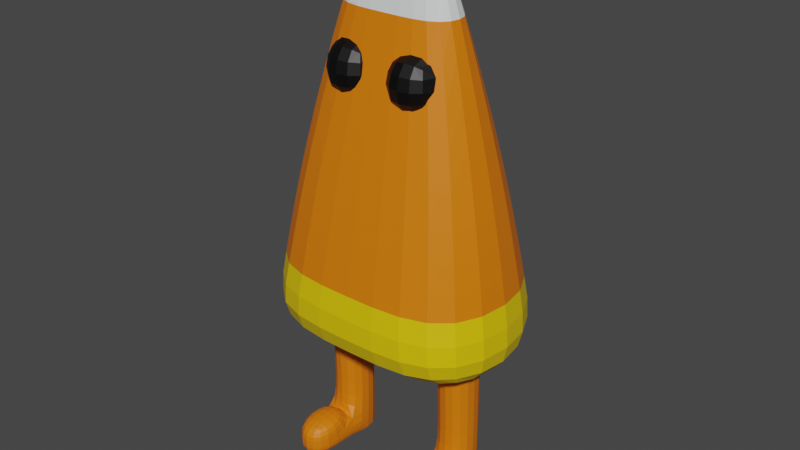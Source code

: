 # Source: crazycorn.blend  (saved by Blender 3.4.6; exported with 4.5.12 LTS)
import bpy
from mathutils import Matrix  # noqa: F401  (used for matrix-valued properties, if any)

bpy.ops.wm.read_factory_settings(use_empty=True)
scene = bpy.context.scene
scene.name = 'Scene'

# ---- collections
col_collection = bpy.data.collections.new('Collection'); scene.collection.children.link(col_collection)

# ---- materials (node trees are filled in below, after node groups)
mat_material = bpy.data.materials.new('Material')
mat_material.alpha_threshold = 0.0
mat_material.use_transparent_shadow = False
mat_material.roughness = 0.5
mat_material.line_color = (0.0, 0.0, 0.0, 1.0)
mat_material_001 = bpy.data.materials.new('Material.001')
mat_material_001.use_transparent_shadow = False
mat_material_002 = bpy.data.materials.new('Material.002')
mat_material_002.use_transparent_shadow = False
mat_material_003 = bpy.data.materials.new('Material.003')
mat_material_003.use_transparent_shadow = False

# ---- material node trees
mat_material.use_nodes = True; mat_material.node_tree.nodes.clear()
_N = mat_material.node_tree.nodes; _L = mat_material.node_tree.links
n0 = _N.new('ShaderNodeOutputMaterial'); n0.name = 'Material Output'; n0.location = (300, 300)
n1 = _N.new('ShaderNodeBsdfPrincipled'); n1.name = 'Principled BSDF'; n1.location = (10, 300)
n1.distribution = 'GGX'
n1.subsurface_method = 'RANDOM_WALK_SKIN'
n1.inputs[0].default_value = (0.8, 0.1832, 0.0, 1.0)
n1.inputs[3].default_value = 1.45
n1.inputs[27].default_value = (0.0, 0.0, 0.0, 1.0)
n1.inputs[28].default_value = 1.0
_L.new(n1.outputs[0], n0.inputs[0])
n0.is_active_output = True
mat_material_001.use_nodes = True; mat_material_001.node_tree.nodes.clear()
_N = mat_material_001.node_tree.nodes; _L = mat_material_001.node_tree.links
n0 = _N.new('ShaderNodeBsdfPrincipled'); n0.name = 'Principled BSDF'; n0.location = (10, 300)
n0.distribution = 'GGX'
n0.subsurface_method = 'RANDOM_WALK_SKIN'
n0.inputs[0].default_value = (0.7697, 0.8, 0.7906, 1.0)
n0.inputs[3].default_value = 1.45
n0.inputs[27].default_value = (0.0, 0.0, 0.0, 1.0)
n0.inputs[28].default_value = 1.0
n1 = _N.new('ShaderNodeOutputMaterial'); n1.name = 'Material Output'; n1.location = (300, 300)
_L.new(n0.outputs[0], n1.inputs[0])
n1.is_active_output = True
mat_material_002.use_nodes = True; mat_material_002.node_tree.nodes.clear()
_N = mat_material_002.node_tree.nodes; _L = mat_material_002.node_tree.links
n0 = _N.new('ShaderNodeBsdfPrincipled'); n0.name = 'Principled BSDF'; n0.location = (10, 300)
n0.distribution = 'GGX'
n0.subsurface_method = 'RANDOM_WALK_SKIN'
n0.inputs[0].default_value = (0.8, 0.5665, 0.0, 1.0)
n0.inputs[3].default_value = 1.45
n0.inputs[27].default_value = (0.0, 0.0, 0.0, 1.0)
n0.inputs[28].default_value = 1.0
n1 = _N.new('ShaderNodeOutputMaterial'); n1.name = 'Material Output'; n1.location = (300, 300)
_L.new(n0.outputs[0], n1.inputs[0])
n1.is_active_output = True
mat_material_003.use_nodes = True; mat_material_003.node_tree.nodes.clear()
_N = mat_material_003.node_tree.nodes; _L = mat_material_003.node_tree.links
n0 = _N.new('ShaderNodeBsdfPrincipled'); n0.name = 'Principled BSDF'; n0.location = (10, 300)
n0.distribution = 'GGX'
n0.subsurface_method = 'RANDOM_WALK_SKIN'
n0.inputs[0].default_value = (0.0, 0.0, 0.0, 1.0)
n0.inputs[3].default_value = 1.45
n0.inputs[27].default_value = (0.0, 0.0, 0.0, 1.0)
n0.inputs[28].default_value = 1.0
n1 = _N.new('ShaderNodeOutputMaterial'); n1.name = 'Material Output'; n1.location = (300, 300)
_L.new(n0.outputs[0], n1.inputs[0])
n1.is_active_output = True

# ---- world
world_world = bpy.data.worlds.new('World'); scene.world = world_world
world_world.use_nodes = True; world_world.node_tree.nodes.clear()
_N = world_world.node_tree.nodes; _L = world_world.node_tree.links
n0 = _N.new('ShaderNodeOutputWorld'); n0.name = 'World Output'; n0.location = (300, 300)
n1 = _N.new('ShaderNodeBackground'); n1.name = 'Background'; n1.location = (10, 300)
n1.inputs[0].default_value = (0.05088, 0.05088, 0.05088, 1.0)
_L.new(n1.outputs[0], n0.inputs[0])
n0.is_active_output = True
world_world.color = (0.05088, 0.05088, 0.05088)
world_world.use_sun_shadow = False
world_world.sun_shadow_jitter_overblur = 0.0

# ---- meshes
me_cube = bpy.data.meshes.new('Cube')
me_cube.from_pydata([(1.094, 0.6374, 0.6883), (1.441, 1.016, -1.312), (1.093, -0.6066, 0.6792), (1.441, -0.984, -1.312), (-6.792e-08, 0.6374, 0.6883), (-6.792e-08, 1.016, -1.312), (-6.792e-08, -0.6053, 0.6883), (-6.792e-08, -0.984, -1.312), (0.624, -0.2126, 2.386), (-6.792e-08, -0.2126, 2.386), (0.624, 0.2447, 2.386), (-6.792e-08, 0.2447, 2.386), (0.3615, -0.03684, 2.981), (-6.792e-08, -0.03684, 2.981), (0.3615, 0.0689, 2.981), (-6.792e-08, 0.0689, 2.981), (1.289, 0.8501, -0.4355), (-6.792e-08, -0.8181, -0.4355), (1.289, -0.8181, -0.4355), (-6.792e-08, 0.8501, -0.4355), (-6.792e-08, -0.9458, -2.861), (0.01543, -0.56, 1.254), (0.01543, -0.56, 2.005), (0.01543, 0.2755, 1.254), (0.01543, 0.2755, 2.005), (0.6939, -0.56, 1.254), (0.6939, -0.56, 2.005), (0.6939, 0.2755, 1.254), (0.6939, 0.2755, 2.005), (-0.9131, -0.2229, -2.658), (-0.9131, -0.2229, -0.9936), (-0.9131, 0.2873, -2.658), (-0.9131, 0.2873, -0.9936), (-0.4957, -0.2229, -2.658), (-0.4957, -0.2229, -0.9936), (-0.4957, 0.2873, -2.658), (-0.4957, 0.2873, -0.9936), (-0.9131, -0.2229, -0.9928), (-0.9131, 0.2873, -0.9928), (-0.4957, 0.2873, -0.9928), (-0.4957, -0.2229, -0.9928), (-0.9131, 0.2873, -2.665), (-0.9131, -0.2229, -2.665), (-0.4957, 0.2873, -2.665), (-0.4957, -0.2229, -2.665), (-0.9149, -0.1784, -2.459), (-0.9131, 0.2873, -2.504), (-0.4957, 0.2873, -2.504), (-0.4975, -0.1784, -2.459), (-0.4954, -0.7607, -2.535), (-0.4954, -0.7607, -2.689), (-0.9129, -0.7607, -2.689), (-0.9129, -0.7607, -2.535), (-0.4968, -0.2229, -2.233), (-0.9143, -0.2229, -2.233), (-0.4954, -0.7607, -2.315), (-0.9129, -0.7607, -2.315), (-0.9138, -0.1784, -1.931), (-0.9131, 0.2873, -1.925), (-0.4957, 0.2873, -1.925), (-0.4963, -0.1784, -1.931), (-1.094, 0.6374, 0.6883), (-1.441, 1.016, -1.312), (-1.093, -0.6066, 0.6792), (-1.441, -0.984, -1.312), (-0.624, -0.2126, 2.386), (-0.624, 0.2447, 2.386), (-0.3615, -0.03684, 2.981), (-0.3615, 0.0689, 2.981), (-1.289, 0.8501, -0.4355), (-1.289, -0.8181, -0.4355), (-0.01543, -0.56, 1.254), (-0.01543, -0.56, 2.005), (-0.01543, 0.2755, 1.254), (-0.01543, 0.2755, 2.005), (-0.6939, -0.56, 1.254), (-0.6939, -0.56, 2.005), (-0.6939, 0.2755, 1.254), (-0.6939, 0.2755, 2.005), (0.9131, -0.2229, -2.658), (0.9131, -0.2229, -0.9936), (0.9131, 0.2873, -2.658), (0.9131, 0.2873, -0.9936), (0.4957, -0.2229, -2.658), (0.4957, -0.2229, -0.9936), (0.4957, 0.2873, -2.658), (0.4957, 0.2873, -0.9936), (0.9131, -0.2229, -0.9928), (0.9131, 0.2873, -0.9928), (0.4957, 0.2873, -0.9928), (0.4957, -0.2229, -0.9928), (0.9131, 0.2873, -2.665), (0.9131, -0.2229, -2.665), (0.4957, 0.2873, -2.665), (0.4957, -0.2229, -2.665), (0.9149, -0.1784, -2.459), (0.9131, 0.2873, -2.504), (0.4957, 0.2873, -2.504), (0.4975, -0.1784, -2.459), (0.4954, -0.7607, -2.535), (0.4954, -0.7607, -2.689), (0.9129, -0.7607, -2.689), (0.9129, -0.7607, -2.535), (0.4968, -0.2229, -2.233), (0.9143, -0.2229, -2.233), (0.4954, -0.7607, -2.315), (0.9129, -0.7607, -2.315), (0.9138, -0.1784, -1.931), (0.9131, 0.2873, -1.925), (0.4957, 0.2873, -1.925), (0.4963, -0.1784, -1.931)], [], [(6, 2, 8, 9), (18, 2, 6, 17), (17, 6, 4, 19), (5, 1, 3, 7), (16, 0, 2, 18), (19, 4, 0, 16), (10, 11, 15, 14), (4, 6, 9, 11), (2, 0, 10, 8), (0, 4, 11, 10), (14, 15, 13, 12), (8, 10, 14, 12), (11, 9, 13, 15), (9, 8, 12, 13), (5, 19, 16, 1), (1, 16, 18, 3), (7, 17, 19, 5), (3, 18, 17, 7), (21, 22, 24, 23), (23, 24, 28, 27), (27, 28, 26, 25), (25, 26, 22, 21), (23, 27, 25, 21), (28, 24, 22, 26), (57, 30, 32, 58), (58, 32, 36, 59), (59, 36, 34, 60), (60, 34, 30, 57), (33, 29, 42, 44), (34, 36, 39, 40), (39, 38, 37, 40), (32, 30, 37, 38), (30, 34, 40, 37), (36, 32, 38, 39), (41, 43, 44, 42), (31, 35, 43, 41), (29, 31, 41, 42), (35, 33, 44, 43), (29, 33, 50, 51), (35, 47, 48, 33), (31, 46, 47, 35), (29, 45, 46, 31), (50, 49, 52, 51), (52, 49, 55, 56), (45, 29, 51, 52), (33, 48, 49, 50), (53, 54, 56, 55), (45, 52, 56, 54), (48, 45, 54, 53), (49, 48, 53, 55), (48, 60, 57, 45), (47, 59, 60, 48), (46, 58, 59, 47), (45, 57, 58, 46), (6, 9, 65, 63), (70, 17, 6, 63), (5, 7, 64, 62), (69, 70, 63, 61), (19, 69, 61, 4), (66, 68, 15, 11), (63, 65, 66, 61), (61, 66, 11, 4), (68, 67, 13, 15), (65, 67, 68, 66), (9, 13, 67, 65), (5, 62, 69, 19), (62, 64, 70, 69), (64, 7, 17, 70), (71, 73, 74, 72), (73, 77, 78, 74), (77, 75, 76, 78), (75, 71, 72, 76), (73, 71, 75, 77), (78, 76, 72, 74), (107, 108, 82, 80), (108, 109, 86, 82), (109, 110, 84, 86), (110, 107, 80, 84), (83, 94, 92, 79), (84, 90, 89, 86), (89, 90, 87, 88), (82, 88, 87, 80), (80, 87, 90, 84), (86, 89, 88, 82), (91, 92, 94, 93), (81, 91, 93, 85), (79, 92, 91, 81), (85, 93, 94, 83), (79, 101, 100, 83), (85, 83, 98, 97), (81, 85, 97, 96), (79, 81, 96, 95), (100, 101, 102, 99), (102, 106, 105, 99), (95, 102, 101, 79), (83, 100, 99, 98), (103, 105, 106, 104), (95, 104, 106, 102), (98, 103, 104, 95), (99, 105, 103, 98), (98, 95, 107, 110), (97, 98, 110, 109), (96, 97, 109, 108), (95, 96, 108, 107)])
me_cube.polygons.foreach_set('material_index', [0, 0, 0, 2, 0, 0, 1, 0, 0, 0, 1, 1, 0, 1, 2, 2, 0, 2, 0, 0, 3, 3, 0, 3, 0, 0, 0, 0, 0, 0, 0, 0, 0, 0, 0, 0, 0, 0, 0, 0, 0, 0, 0, 0, 0, 0, 0, 0, 0, 0, 0, 0, 0, 0, 0, 0, 2, 0, 0, 1, 0, 0, 1, 1, 1, 2, 2, 2, 3, 0, 3, 3, 0, 3, 0, 0, 0, 0, 0, 0, 0, 0, 0, 0, 0, 0, 0, 0, 0, 0, 0, 0, 0, 0, 0, 0, 0, 0, 0, 0, 0, 0, 0, 0])
_uv = me_cube.uv_layers.new(name='UVMap')
_uv.uv.foreach_set('vector', [0.625, 1.0, 0.625, 0.75, 0.625, 0.75, 0.625, 1.0, 0.4845, 0.75, 0.625, 0.75, 0.625, 1.0, 0.4845, 1.0, 0.4845, 0.0, 0.625, 0.0, 0.625, 0.25, 0.4845, 0.25, 0.125, 0.5, 0.375, 0.5, 0.375, 0.75, 0.125, 0.75, 0.4845, 0.5, 0.625, 0.5, 0.625, 0.75, 0.4845, 0.75, 0.4845, 0.25, 0.625, 0.25, 0.625, 0.5, 0.4845, 0.5, 0.625, 0.5, 0.625, 0.25, 0.625, 0.25, 0.625, 0.5, 0.625, 0.25, 0.625, 0.0, 0.625, 0.0, 0.625, 0.25, 0.625, 0.75, 0.625, 0.5, 0.625, 0.5, 0.625, 0.75, 0.625, 0.5, 0.625, 0.25, 0.625, 0.25, 0.625, 0.5, 0.625, 0.5, 0.875, 0.5, 0.875, 0.75, 0.625, 0.75, 0.625, 0.75, 0.625, 0.5, 0.625, 0.5, 0.625, 0.75, 0.625, 0.25, 0.625, 0.0, 0.625, 0.0, 0.625, 0.25, 0.625, 1.0, 0.625, 0.75, 0.625, 0.75, 0.625, 1.0, 0.375, 0.25, 0.4845, 0.25, 0.4845, 0.5, 0.375, 0.5, 0.375, 0.5, 0.4845, 0.5, 0.4845, 0.75, 0.375, 0.75, 0.375, 0.0, 0.4845, 0.0, 0.4845, 0.25, 0.375, 0.25, 0.375, 0.75, 0.4845, 0.75, 0.4845, 1.0, 0.375, 1.0, 0.375, 0.0, 0.625, 0.0, 0.625, 0.25, 0.375, 0.25, 0.375, 0.25, 0.625, 0.25, 0.625, 0.5, 0.375, 0.5, 0.375, 0.5, 0.625, 0.5, 0.625, 0.75, 0.375, 0.75, 0.375, 0.75, 0.625, 0.75, 0.625, 1.0, 0.375, 1.0, 0.125, 0.5, 0.375, 0.5, 0.375, 0.75, 0.125, 0.75, 0.625, 0.5, 0.875, 0.5, 0.875, 0.75, 0.625, 0.75, 0.485, 0.0, 0.625, 0.0, 0.625, 0.25, 0.485, 0.25, 0.485, 0.25, 0.625, 0.25, 0.625, 0.5, 0.485, 0.5, 0.485, 0.5, 0.625, 0.5, 0.625, 0.75, 0.485, 0.75, 0.485, 0.75, 0.625, 0.75, 0.625, 1.0, 0.485, 1.0, 0.375, 0.75, 0.375, 1.0, 0.375, 1.0, 0.375, 0.75, 0.625, 0.75, 0.625, 0.5, 0.625, 0.5, 0.625, 0.75, 0.625, 0.5, 0.875, 0.5, 0.875, 0.75, 0.625, 0.75, 0.625, 0.25, 0.625, 0.0, 0.625, 0.0, 0.625, 0.25, 0.625, 1.0, 0.625, 0.75, 0.625, 0.75, 0.625, 1.0, 0.625, 0.5, 0.625, 0.25, 0.625, 0.25, 0.625, 0.5, 0.125, 0.5, 0.375, 0.5, 0.375, 0.75, 0.125, 0.75, 0.375, 0.25, 0.375, 0.5, 0.375, 0.5, 0.375, 0.25, 0.375, 0.0, 0.375, 0.25, 0.375, 0.25, 0.375, 0.0, 0.375, 0.5, 0.375, 0.75, 0.375, 0.75, 0.375, 0.5, 0.375, 1.0, 0.375, 0.75, 0.375, 0.75, 0.375, 1.0, 0.375, 0.5, 0.3981, 0.5, 0.3981, 0.75, 0.375, 0.75, 0.375, 0.25, 0.3981, 0.25, 0.3981, 0.5, 0.375, 0.5, 0.375, 0.0, 0.3981, 0.0, 0.3981, 0.25, 0.375, 0.25, 0.375, 0.75, 0.3981, 0.75, 0.3981, 1.0, 0.375, 1.0, 0.3981, 1.0, 0.3981, 0.75, 0.3981, 0.75, 0.3981, 1.0, 0.3981, 0.0, 0.375, 0.0, 0.375, 0.0, 0.3981, 0.0, 0.375, 0.75, 0.3981, 0.75, 0.3981, 0.75, 0.375, 0.75, 0.3981, 0.75, 0.3981, 1.0, 0.3981, 1.0, 0.3981, 0.75, 0.3981, 0.0, 0.3981, 0.0, 0.3981, 0.0, 0.3981, 0.0, 0.3981, 0.75, 0.3981, 1.0, 0.3981, 1.0, 0.3981, 0.75, 0.3981, 0.75, 0.3981, 0.75, 0.3981, 0.75, 0.3981, 0.75, 0.3981, 0.75, 0.485, 0.75, 0.485, 1.0, 0.3981, 1.0, 0.3981, 0.5, 0.485, 0.5, 0.485, 0.75, 0.3981, 0.75, 0.3981, 0.25, 0.485, 0.25, 0.485, 0.5, 0.3981, 0.5, 0.3981, 0.0, 0.485, 0.0, 0.485, 0.25, 0.3981, 0.25, 0.625, 1.0, 0.625, 1.0, 0.625, 0.75, 0.625, 0.75, 0.4845, 0.75, 0.4845, 1.0, 0.625, 1.0, 0.625, 0.75, 0.125, 0.5, 0.125, 0.75, 0.375, 0.75, 0.375, 0.5, 0.4845, 0.5, 0.4845, 0.75, 0.625, 0.75, 0.625, 0.5, 0.4845, 0.25, 0.4845, 0.5, 0.625, 0.5, 0.625, 0.25, 0.625, 0.5, 0.625, 0.5, 0.625, 0.25, 0.625, 0.25, 0.625, 0.75, 0.625, 0.75, 0.625, 0.5, 0.625, 0.5, 0.625, 0.5, 0.625, 0.5, 0.625, 0.25, 0.625, 0.25, 0.625, 0.5, 0.625, 0.75, 0.875, 0.75, 0.875, 0.5, 0.625, 0.75, 0.625, 0.75, 0.625, 0.5, 0.625, 0.5, 0.625, 1.0, 0.625, 1.0, 0.625, 0.75, 0.625, 0.75, 0.375, 0.25, 0.375, 0.5, 0.4845, 0.5, 0.4845, 0.25, 0.375, 0.5, 0.375, 0.75, 0.4845, 0.75, 0.4845, 0.5, 0.375, 0.75, 0.375, 1.0, 0.4845, 1.0, 0.4845, 0.75, 0.375, 0.0, 0.375, 0.25, 0.625, 0.25, 0.625, 0.0, 0.375, 0.25, 0.375, 0.5, 0.625, 0.5, 0.625, 0.25, 0.375, 0.5, 0.375, 0.75, 0.625, 0.75, 0.625, 0.5, 0.375, 0.75, 0.375, 1.0, 0.625, 1.0, 0.625, 0.75, 0.125, 0.5, 0.125, 0.75, 0.375, 0.75, 0.375, 0.5, 0.625, 0.5, 0.625, 0.75, 0.875, 0.75, 0.875, 0.5, 0.485, 0.0, 0.485, 0.25, 0.625, 0.25, 0.625, 0.0, 0.485, 0.25, 0.485, 0.5, 0.625, 0.5, 0.625, 0.25, 0.485, 0.5, 0.485, 0.75, 0.625, 0.75, 0.625, 0.5, 0.485, 0.75, 0.485, 1.0, 0.625, 1.0, 0.625, 0.75, 0.375, 0.75, 0.375, 0.75, 0.375, 1.0, 0.375, 1.0, 0.625, 0.75, 0.625, 0.75, 0.625, 0.5, 0.625, 0.5, 0.625, 0.5, 0.625, 0.75, 0.875, 0.75, 0.875, 0.5, 0.625, 0.25, 0.625, 0.25, 0.625, 0.0, 0.625, 0.0, 0.625, 1.0, 0.625, 1.0, 0.625, 0.75, 0.625, 0.75, 0.625, 0.5, 0.625, 0.5, 0.625, 0.25, 0.625, 0.25, 0.125, 0.5, 0.125, 0.75, 0.375, 0.75, 0.375, 0.5, 0.375, 0.25, 0.375, 0.25, 0.375, 0.5, 0.375, 0.5, 0.375, 0.0, 0.375, 0.0, 0.375, 0.25, 0.375, 0.25, 0.375, 0.5, 0.375, 0.5, 0.375, 0.75, 0.375, 0.75, 0.375, 1.0, 0.375, 1.0, 0.375, 0.75, 0.375, 0.75, 0.375, 0.5, 0.375, 0.75, 0.3981, 0.75, 0.3981, 0.5, 0.375, 0.25, 0.375, 0.5, 0.3981, 0.5, 0.3981, 0.25, 0.375, 0.0, 0.375, 0.25, 0.3981, 0.25, 0.3981, 0.0, 0.375, 0.75, 0.375, 1.0, 0.3981, 1.0, 0.3981, 0.75, 0.3981, 1.0, 0.3981, 1.0, 0.3981, 0.75, 0.3981, 0.75, 0.3981, 0.0, 0.3981, 0.0, 0.375, 0.0, 0.375, 0.0, 0.375, 0.75, 0.375, 0.75, 0.3981, 0.75, 0.3981, 0.75, 0.3981, 0.75, 0.3981, 0.75, 0.3981, 1.0, 0.3981, 1.0, 0.3981, 0.0, 0.3981, 0.0, 0.3981, 0.0, 0.3981, 0.0, 0.3981, 0.75, 0.3981, 0.75, 0.3981, 1.0, 0.3981, 1.0, 0.3981, 0.75, 0.3981, 0.75, 0.3981, 0.75, 0.3981, 0.75, 0.3981, 0.75, 0.3981, 1.0, 0.485, 1.0, 0.485, 0.75, 0.3981, 0.5, 0.3981, 0.75, 0.485, 0.75, 0.485, 0.5, 0.3981, 0.25, 0.3981, 0.5, 0.485, 0.5, 0.485, 0.25, 0.3981, 0.0, 0.3981, 0.25, 0.485, 0.25, 0.485, 0.0])
me_cube.materials.append(mat_material)
me_cube.materials.append(mat_material_001)
me_cube.materials.append(mat_material_002)
me_cube.materials.append(mat_material_003)
me_cube.use_mirror_vertex_groups = False
me_cube.update()
arm_armature = bpy.data.armatures.new('Armature')  # bones are not reproduced

# ---- objects
ob_cube = bpy.data.objects.new('Cube', me_cube)
ob_armature = bpy.data.objects.new('Armature', arm_armature)

# ---- transforms, parenting, visibility, modifiers, constraints
ob_cube.parent = ob_armature
ob_cube.matrix_parent_inverse = Matrix(((0.9905, -0.007184, -0.1375, -0.7347), (0.02212, 0.994, 0.1074, 0.3118), (0.1359, -0.1094, 0.9847, -0.09614), (-0.0, -0.0, -0.0, 1.0)))
ob_cube.location = (0.7312, -0.285, 1.355)
ob_cube.scale = (1.0, 1.0, 1.0)
ob_cube.lock_rotations_4d = False
ob_cube.empty_display_type = 'ARROWS'
ob_cube.lineart.crease_threshold = 0.0
_vg = ob_cube.vertex_groups.new(name='Bone')
for _i, _w in zip([20, 30, 32, 34, 36, 37, 38, 39, 40], [0.125, 0.9509, 0.9465, 0.9525, 0.9503, 0.9719, 0.9698, 0.9715, 0.9722]): _vg.add([_i], _w, 'REPLACE')
_vg = ob_cube.vertex_groups.new(name='Bone.001')
for _i, _w in zip([20, 30, 31, 32, 34, 35, 36, 37, 38, 39, 40, 41, 42, 43, 44, 45, 46, 47, 48, 57, 58, 59, 60], [0.125, 0.04567, 0.5416, 0.05299, 0.04272, 0.5374, 0.04862, 0.004988, 0.009746, 0.006407, 0.004424, 0.4763, 0.1149, 0.4786, 0.1023, 0.07552, 0.8695, 0.882, 0.06057, 0.9477, 0.9728, 0.9742, 0.9553]): _vg.add([_i], _w, 'REPLACE')
_vg = ob_cube.vertex_groups.new(name='Bone.002')
for _i, _w in zip([20, 29, 31, 33, 35, 41, 42, 43, 44, 45, 46, 47, 48, 49, 50, 51, 52, 53, 54, 55, 56, 57], [0.125, 0.9826, 0.4582, 0.987, 0.4625, 0.5236, 0.885, 0.5213, 0.8976, 0.9237, 0.1294, 0.1171, 0.9389, 0.9994, 0.9987, 0.9982, 0.9984, 0.9826, 0.9759, 0.9977, 0.9979, 0.008754]): _vg.add([_i], _w, 'REPLACE')
_vg = ob_cube.vertex_groups.new(name='Bone.003')
for _i, _w in zip([20, 80, 82, 84, 86, 87, 88, 89, 90], [0.125, 0.9519, 0.9501, 0.9515, 0.9518, 0.9727, 0.9718, 0.9728, 0.9723]): _vg.add([_i], _w, 'REPLACE')
_vg = ob_cube.vertex_groups.new(name='Bone.004')
for _i, _w in zip([20, 80, 81, 82, 84, 85, 86, 87, 88, 89, 90, 91, 92, 93, 94, 95, 96, 97, 98, 107, 108, 109, 110], [0.125, 0.04353, 0.5412, 0.04907, 0.04449, 0.5382, 0.04556, 0.003349, 0.005691, 0.003774, 0.004129, 0.4765, 0.1105, 0.4794, 0.1103, 0.06683, 0.8821, 0.8825, 0.0663, 0.9483, 0.9762, 0.9737, 0.9496]): _vg.add([_i], _w, 'REPLACE')
_vg = ob_cube.vertex_groups.new(name='Bone.005')
for _i, _w in zip([20, 79, 81, 83, 85, 91, 92, 93, 94, 95, 96, 97, 98, 99, 100, 101, 102, 103, 104, 105, 106, 107, 110], [0.125, 0.9859, 0.4586, 0.9828, 0.4616, 0.5234, 0.8895, 0.5205, 0.8896, 0.9325, 0.117, 0.1166, 0.933, 0.9992, 0.9983, 0.9984, 0.9987, 0.9816, 0.9795, 0.9974, 0.9983, 0.008503, 0.005291]): _vg.add([_i], _w, 'REPLACE')
_vg = ob_cube.vertex_groups.new(name='Bone.006')
_vg = ob_cube.vertex_groups.new(name='Bone.007')
_vg = ob_cube.vertex_groups.new(name='Bone.008')
for _i, _w in zip([0, 1, 2, 3, 4, 5, 6, 7, 16, 17, 18, 19, 20, 61, 62, 63, 64, 69, 70], [0.1174, 0.889, 0.1051, 0.8872, 0.03571, 0.9806, 0.00694, 0.9739, 0.8374, 0.9298, 0.8358, 0.9338, 0.125, 0.1163, 0.8917, 0.1042, 0.8899, 0.8418, 0.8401]): _vg.add([_i], _w, 'REPLACE')
_vg = ob_cube.vertex_groups.new(name='Bone.009')
for _i, _w in zip([0, 1, 2, 3, 4, 6, 7, 8, 9, 10, 11, 12, 13, 14, 15, 16, 17, 18, 19, 20, 21, 22, 23, 24, 25, 26, 27, 28, 61, 62, 63, 64, 65, 66, 67, 68, 69, 70, 71, 72, 73, 74, 75, 76, 77, 78], [0.8826, 0.111, 0.8949, 0.1128, 0.9571, 0.9715, 0.002131, 0.9937, 0.9996, 0.9927, 0.9997, 0.999, 0.9998, 0.9989, 0.9999, 0.1626, 0.07016, 0.1642, 0.06625, 0.125, 1.0, 1.0, 1.0, 1.0, 1.0, 1.0, 1.0, 1.0, 0.8837, 0.1083, 0.8958, 0.1101, 0.9942, 0.9932, 0.9991, 0.999, 0.1582, 0.1599, 1.0, 1.0, 1.0, 1.0, 1.0, 1.0, 1.0, 1.0]): _vg.add([_i], _w, 'REPLACE')
_m = ob_cube.modifiers.new('Subdivision', 'SUBSURF')
_m = ob_cube.modifiers.new('Armature', 'ARMATURE')
_m.object = ob_armature
ob_armature.location = (0.0, 0.0, 0.0)
ob_armature.rotation_euler = (18.96, 0.138, -0.007253)
ob_armature.show_in_front = True

# ---- collection membership
col_collection.objects.link(ob_cube)
col_collection.objects.link(ob_armature)

# ---- scene / render settings (as saved in the file)
scene.frame_start = 20; scene.frame_end = 100; scene.frame_set(29)
scene.render.engine = 'BLENDER_EEVEE_NEXT'
scene.cycles.sampling_pattern = 'TABULATED_SOBOL'
scene.cycles.use_light_tree = False
scene.view_settings.view_transform = 'Filmic'
bpy.context.view_layer.update()

# ---- added for rendering (the .blend has no active camera and no usable light): camera, sun
cam_auto = bpy.data.cameras.new('AutoCamera')
cam_auto.lens = 50.0
cam_auto.sensor_width = 36.0
cam_auto.clip_end = 1000.0
ob_auto_camera = bpy.data.objects.new('AutoCamera', cam_auto)
scene.collection.objects.link(ob_auto_camera)
ob_auto_camera.location = (6.11424, -7.32907, 6.33622)
ob_auto_camera.rotation_euler = (1.09748, -7.21219e-08, 0.694738)
scene.camera = ob_auto_camera
light_auto_sun = bpy.data.lights.new('AutoSun', 'SUN')
light_auto_sun.energy = 3.0
light_auto_sun.angle = 0.0523599
ob_auto_sun = bpy.data.objects.new('AutoSun', light_auto_sun)
scene.collection.objects.link(ob_auto_sun)
ob_auto_sun.rotation_euler = (0.872665, 0.174533, 0.523599)
bpy.context.view_layer.update()
